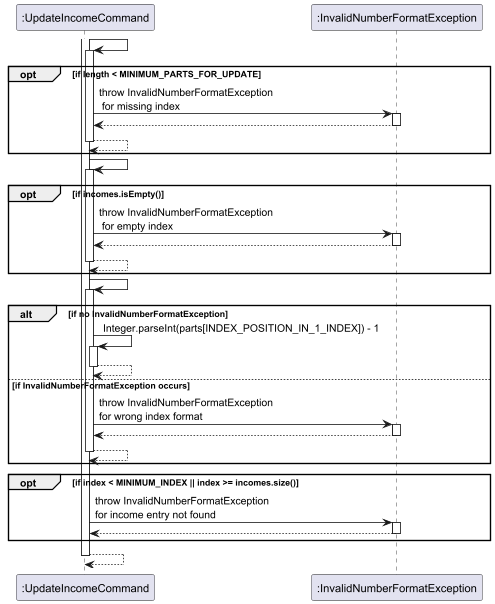

The diagram above was rendered by PlantUML. Its source (embedded in the PNG):
@startuml
participant ":UpdateIncomeCommand" as UpdateIncomeCommand
participant ":InvalidNumberFormatException" as InvalidNumberFormatException

activate UpdateIncomeCommand
UpdateIncomeCommand -> UpdateIncomeCommand
activate UpdateIncomeCommand
opt if length < MINIMUM_PARTS_FOR_UPDATE
UpdateIncomeCommand -> InvalidNumberFormatException : throw InvalidNumberFormatException\n for missing index
activate InvalidNumberFormatException
InvalidNumberFormatException --> UpdateIncomeCommand
deactivate InvalidNumberFormatException
UpdateIncomeCommand --> UpdateIncomeCommand
deactivate UpdateIncomeCommand
end



UpdateIncomeCommand -> UpdateIncomeCommand
activate UpdateIncomeCommand

opt if incomes.isEmpty()
UpdateIncomeCommand -> InvalidNumberFormatException : throw InvalidNumberFormatException\n for empty index
activate InvalidNumberFormatException
InvalidNumberFormatException --> UpdateIncomeCommand
deactivate InvalidNumberFormatException
UpdateIncomeCommand --> UpdateIncomeCommand
deactivate UpdateIncomeCommand
end


UpdateIncomeCommand -> UpdateIncomeCommand
activate UpdateIncomeCommand
alt if no InvalidNumberFormatException
UpdateIncomeCommand -> UpdateIncomeCommand: Integer.parseInt(parts[INDEX_POSITION_IN_1_INDEX]) - 1
activate UpdateIncomeCommand
UpdateIncomeCommand --> UpdateIncomeCommand
deactivate UpdateIncomeCommand
else if InvalidNumberFormatException occurs
UpdateIncomeCommand -> InvalidNumberFormatException : throw InvalidNumberFormatException\nfor wrong index format
activate InvalidNumberFormatException
InvalidNumberFormatException --> UpdateIncomeCommand
deactivate InvalidNumberFormatException
UpdateIncomeCommand --> UpdateIncomeCommand
deactivate UpdateIncomeCommand
end


opt if index < MINIMUM_INDEX || index >= incomes.size()
UpdateIncomeCommand -> InvalidNumberFormatException: throw InvalidNumberFormatException\nfor income entry not found
activate InvalidNumberFormatException
InvalidNumberFormatException --> UpdateIncomeCommand
deactivate InvalidNumberFormatException
end
UpdateIncomeCommand --> UpdateIncomeCommand
deactivate UpdateIncomeCommand



@enduml